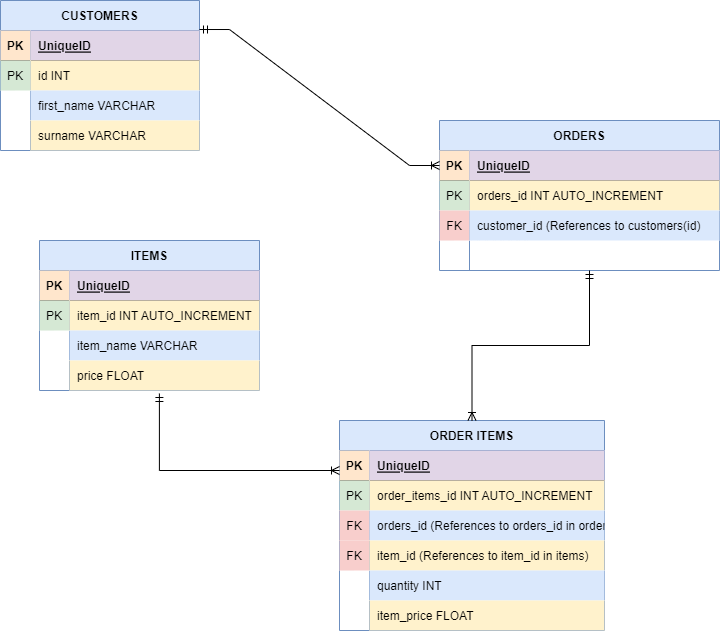

The diagram above was exported from draw.io. Its source (the exported page's mxGraphModel, read from the mxfile embedded in the PNG):
<mxGraphModel dx="1422" dy="762" grid="1" gridSize="10" guides="1" tooltips="1" connect="1" arrows="1" fold="1" page="1" pageScale="1" pageWidth="827" pageHeight="1169" math="0" shadow="0">
  <root>
    <mxCell id="0" />
    <mxCell id="1" parent="0" />
    <mxCell id="fx7tOz7R2IYENbnwlyeX-1" value="CUSTOMERS" style="shape=table;startSize=30;container=1;collapsible=1;childLayout=tableLayout;fixedRows=1;rowLines=0;fontStyle=1;align=center;resizeLast=1;fillColor=#dae8fc;strokeColor=#6c8ebf;" parent="1" vertex="1">
      <mxGeometry x="41" y="40" width="199" height="150" as="geometry" />
    </mxCell>
    <mxCell id="fx7tOz7R2IYENbnwlyeX-2" value="" style="shape=tableRow;horizontal=0;startSize=0;swimlaneHead=0;swimlaneBody=0;fillColor=none;collapsible=0;dropTarget=0;points=[[0,0.5],[1,0.5]];portConstraint=eastwest;top=0;left=0;right=0;bottom=1;" parent="fx7tOz7R2IYENbnwlyeX-1" vertex="1">
      <mxGeometry y="30" width="199" height="30" as="geometry" />
    </mxCell>
    <mxCell id="fx7tOz7R2IYENbnwlyeX-3" value="PK" style="shape=partialRectangle;connectable=0;fillColor=#ffe6cc;top=0;left=0;bottom=0;right=0;fontStyle=1;overflow=hidden;strokeColor=#d79b00;" parent="fx7tOz7R2IYENbnwlyeX-2" vertex="1">
      <mxGeometry width="30" height="30" as="geometry">
        <mxRectangle width="30" height="30" as="alternateBounds" />
      </mxGeometry>
    </mxCell>
    <mxCell id="fx7tOz7R2IYENbnwlyeX-4" value="UniqueID" style="shape=partialRectangle;connectable=0;fillColor=#e1d5e7;top=0;left=0;bottom=0;right=0;align=left;spacingLeft=6;fontStyle=5;overflow=hidden;strokeColor=#9673a6;" parent="fx7tOz7R2IYENbnwlyeX-2" vertex="1">
      <mxGeometry x="30" width="169" height="30" as="geometry">
        <mxRectangle width="169" height="30" as="alternateBounds" />
      </mxGeometry>
    </mxCell>
    <mxCell id="fx7tOz7R2IYENbnwlyeX-5" value="" style="shape=tableRow;horizontal=0;startSize=0;swimlaneHead=0;swimlaneBody=0;fillColor=none;collapsible=0;dropTarget=0;points=[[0,0.5],[1,0.5]];portConstraint=eastwest;top=0;left=0;right=0;bottom=0;" parent="fx7tOz7R2IYENbnwlyeX-1" vertex="1">
      <mxGeometry y="60" width="199" height="30" as="geometry" />
    </mxCell>
    <mxCell id="fx7tOz7R2IYENbnwlyeX-6" value="PK" style="shape=partialRectangle;connectable=0;fillColor=#d5e8d4;top=0;left=0;bottom=0;right=0;editable=1;overflow=hidden;strokeColor=#82b366;" parent="fx7tOz7R2IYENbnwlyeX-5" vertex="1">
      <mxGeometry width="30" height="30" as="geometry">
        <mxRectangle width="30" height="30" as="alternateBounds" />
      </mxGeometry>
    </mxCell>
    <mxCell id="fx7tOz7R2IYENbnwlyeX-7" value="id INT" style="shape=partialRectangle;connectable=0;fillColor=#fff2cc;top=0;left=0;bottom=0;right=0;align=left;spacingLeft=6;overflow=hidden;strokeColor=#d6b656;" parent="fx7tOz7R2IYENbnwlyeX-5" vertex="1">
      <mxGeometry x="30" width="169" height="30" as="geometry">
        <mxRectangle width="169" height="30" as="alternateBounds" />
      </mxGeometry>
    </mxCell>
    <mxCell id="fx7tOz7R2IYENbnwlyeX-8" value="" style="shape=tableRow;horizontal=0;startSize=0;swimlaneHead=0;swimlaneBody=0;fillColor=none;collapsible=0;dropTarget=0;points=[[0,0.5],[1,0.5]];portConstraint=eastwest;top=0;left=0;right=0;bottom=0;" parent="fx7tOz7R2IYENbnwlyeX-1" vertex="1">
      <mxGeometry y="90" width="199" height="30" as="geometry" />
    </mxCell>
    <mxCell id="fx7tOz7R2IYENbnwlyeX-9" value="" style="shape=partialRectangle;connectable=0;fillColor=none;top=0;left=0;bottom=0;right=0;editable=1;overflow=hidden;" parent="fx7tOz7R2IYENbnwlyeX-8" vertex="1">
      <mxGeometry width="30" height="30" as="geometry">
        <mxRectangle width="30" height="30" as="alternateBounds" />
      </mxGeometry>
    </mxCell>
    <mxCell id="fx7tOz7R2IYENbnwlyeX-10" value="first_name VARCHAR" style="shape=partialRectangle;connectable=0;fillColor=#dae8fc;top=0;left=0;bottom=0;right=0;align=left;spacingLeft=6;overflow=hidden;strokeColor=#6c8ebf;" parent="fx7tOz7R2IYENbnwlyeX-8" vertex="1">
      <mxGeometry x="30" width="169" height="30" as="geometry">
        <mxRectangle width="169" height="30" as="alternateBounds" />
      </mxGeometry>
    </mxCell>
    <mxCell id="fx7tOz7R2IYENbnwlyeX-11" value="" style="shape=tableRow;horizontal=0;startSize=0;swimlaneHead=0;swimlaneBody=0;fillColor=none;collapsible=0;dropTarget=0;points=[[0,0.5],[1,0.5]];portConstraint=eastwest;top=0;left=0;right=0;bottom=0;" parent="fx7tOz7R2IYENbnwlyeX-1" vertex="1">
      <mxGeometry y="120" width="199" height="30" as="geometry" />
    </mxCell>
    <mxCell id="fx7tOz7R2IYENbnwlyeX-12" value="" style="shape=partialRectangle;connectable=0;fillColor=none;top=0;left=0;bottom=0;right=0;editable=1;overflow=hidden;" parent="fx7tOz7R2IYENbnwlyeX-11" vertex="1">
      <mxGeometry width="30" height="30" as="geometry">
        <mxRectangle width="30" height="30" as="alternateBounds" />
      </mxGeometry>
    </mxCell>
    <mxCell id="fx7tOz7R2IYENbnwlyeX-13" value="surname VARCHAR" style="shape=partialRectangle;connectable=0;fillColor=#fff2cc;top=0;left=0;bottom=0;right=0;align=left;spacingLeft=6;overflow=hidden;strokeColor=#d6b656;" parent="fx7tOz7R2IYENbnwlyeX-11" vertex="1">
      <mxGeometry x="30" width="169" height="30" as="geometry">
        <mxRectangle width="169" height="30" as="alternateBounds" />
      </mxGeometry>
    </mxCell>
    <mxCell id="fx7tOz7R2IYENbnwlyeX-14" value="ITEMS" style="shape=table;startSize=30;container=1;collapsible=1;childLayout=tableLayout;fixedRows=1;rowLines=0;fontStyle=1;align=center;resizeLast=1;fillColor=#dae8fc;strokeColor=#6c8ebf;" parent="1" vertex="1">
      <mxGeometry x="80" y="280" width="220" height="150" as="geometry" />
    </mxCell>
    <mxCell id="fx7tOz7R2IYENbnwlyeX-15" value="" style="shape=tableRow;horizontal=0;startSize=0;swimlaneHead=0;swimlaneBody=0;fillColor=none;collapsible=0;dropTarget=0;points=[[0,0.5],[1,0.5]];portConstraint=eastwest;top=0;left=0;right=0;bottom=1;" parent="fx7tOz7R2IYENbnwlyeX-14" vertex="1">
      <mxGeometry y="30" width="220" height="30" as="geometry" />
    </mxCell>
    <mxCell id="fx7tOz7R2IYENbnwlyeX-16" value="PK" style="shape=partialRectangle;connectable=0;fillColor=#ffe6cc;top=0;left=0;bottom=0;right=0;fontStyle=1;overflow=hidden;strokeColor=#d79b00;" parent="fx7tOz7R2IYENbnwlyeX-15" vertex="1">
      <mxGeometry width="30" height="30" as="geometry">
        <mxRectangle width="30" height="30" as="alternateBounds" />
      </mxGeometry>
    </mxCell>
    <mxCell id="fx7tOz7R2IYENbnwlyeX-17" value="UniqueID" style="shape=partialRectangle;connectable=0;fillColor=#e1d5e7;top=0;left=0;bottom=0;right=0;align=left;spacingLeft=6;fontStyle=5;overflow=hidden;strokeColor=#9673a6;" parent="fx7tOz7R2IYENbnwlyeX-15" vertex="1">
      <mxGeometry x="30" width="190" height="30" as="geometry">
        <mxRectangle width="190" height="30" as="alternateBounds" />
      </mxGeometry>
    </mxCell>
    <mxCell id="fx7tOz7R2IYENbnwlyeX-18" value="" style="shape=tableRow;horizontal=0;startSize=0;swimlaneHead=0;swimlaneBody=0;fillColor=none;collapsible=0;dropTarget=0;points=[[0,0.5],[1,0.5]];portConstraint=eastwest;top=0;left=0;right=0;bottom=0;" parent="fx7tOz7R2IYENbnwlyeX-14" vertex="1">
      <mxGeometry y="60" width="220" height="30" as="geometry" />
    </mxCell>
    <mxCell id="fx7tOz7R2IYENbnwlyeX-19" value="PK" style="shape=partialRectangle;connectable=0;fillColor=#d5e8d4;top=0;left=0;bottom=0;right=0;editable=1;overflow=hidden;strokeColor=#82b366;" parent="fx7tOz7R2IYENbnwlyeX-18" vertex="1">
      <mxGeometry width="30" height="30" as="geometry">
        <mxRectangle width="30" height="30" as="alternateBounds" />
      </mxGeometry>
    </mxCell>
    <mxCell id="fx7tOz7R2IYENbnwlyeX-20" value="item_id INT AUTO_INCREMENT" style="shape=partialRectangle;connectable=0;fillColor=#fff2cc;top=0;left=0;bottom=0;right=0;align=left;spacingLeft=6;overflow=hidden;strokeColor=#d6b656;" parent="fx7tOz7R2IYENbnwlyeX-18" vertex="1">
      <mxGeometry x="30" width="190" height="30" as="geometry">
        <mxRectangle width="190" height="30" as="alternateBounds" />
      </mxGeometry>
    </mxCell>
    <mxCell id="fx7tOz7R2IYENbnwlyeX-21" value="" style="shape=tableRow;horizontal=0;startSize=0;swimlaneHead=0;swimlaneBody=0;fillColor=none;collapsible=0;dropTarget=0;points=[[0,0.5],[1,0.5]];portConstraint=eastwest;top=0;left=0;right=0;bottom=0;" parent="fx7tOz7R2IYENbnwlyeX-14" vertex="1">
      <mxGeometry y="90" width="220" height="30" as="geometry" />
    </mxCell>
    <mxCell id="fx7tOz7R2IYENbnwlyeX-22" value="" style="shape=partialRectangle;connectable=0;fillColor=none;top=0;left=0;bottom=0;right=0;editable=1;overflow=hidden;" parent="fx7tOz7R2IYENbnwlyeX-21" vertex="1">
      <mxGeometry width="30" height="30" as="geometry">
        <mxRectangle width="30" height="30" as="alternateBounds" />
      </mxGeometry>
    </mxCell>
    <mxCell id="fx7tOz7R2IYENbnwlyeX-23" value="item_name VARCHAR" style="shape=partialRectangle;connectable=0;fillColor=#dae8fc;top=0;left=0;bottom=0;right=0;align=left;spacingLeft=6;overflow=hidden;strokeColor=#6c8ebf;" parent="fx7tOz7R2IYENbnwlyeX-21" vertex="1">
      <mxGeometry x="30" width="190" height="30" as="geometry">
        <mxRectangle width="190" height="30" as="alternateBounds" />
      </mxGeometry>
    </mxCell>
    <mxCell id="fx7tOz7R2IYENbnwlyeX-24" value="" style="shape=tableRow;horizontal=0;startSize=0;swimlaneHead=0;swimlaneBody=0;fillColor=none;collapsible=0;dropTarget=0;points=[[0,0.5],[1,0.5]];portConstraint=eastwest;top=0;left=0;right=0;bottom=0;" parent="fx7tOz7R2IYENbnwlyeX-14" vertex="1">
      <mxGeometry y="120" width="220" height="30" as="geometry" />
    </mxCell>
    <mxCell id="fx7tOz7R2IYENbnwlyeX-25" value="" style="shape=partialRectangle;connectable=0;fillColor=none;top=0;left=0;bottom=0;right=0;editable=1;overflow=hidden;" parent="fx7tOz7R2IYENbnwlyeX-24" vertex="1">
      <mxGeometry width="30" height="30" as="geometry">
        <mxRectangle width="30" height="30" as="alternateBounds" />
      </mxGeometry>
    </mxCell>
    <mxCell id="fx7tOz7R2IYENbnwlyeX-26" value="price FLOAT" style="shape=partialRectangle;connectable=0;fillColor=#fff2cc;top=0;left=0;bottom=0;right=0;align=left;spacingLeft=6;overflow=hidden;strokeColor=#d6b656;" parent="fx7tOz7R2IYENbnwlyeX-24" vertex="1">
      <mxGeometry x="30" width="190" height="30" as="geometry">
        <mxRectangle width="190" height="30" as="alternateBounds" />
      </mxGeometry>
    </mxCell>
    <mxCell id="oJUw2q2zp-5vqmY3ubz6-7" value="ORDERS" style="shape=table;startSize=30;container=1;collapsible=1;childLayout=tableLayout;fixedRows=1;rowLines=0;fontStyle=1;align=center;resizeLast=1;fillColor=#dae8fc;strokeColor=#6c8ebf;" vertex="1" parent="1">
      <mxGeometry x="480" y="160" width="280" height="150" as="geometry" />
    </mxCell>
    <mxCell id="oJUw2q2zp-5vqmY3ubz6-8" value="" style="shape=tableRow;horizontal=0;startSize=0;swimlaneHead=0;swimlaneBody=0;fillColor=none;collapsible=0;dropTarget=0;points=[[0,0.5],[1,0.5]];portConstraint=eastwest;top=0;left=0;right=0;bottom=1;" vertex="1" parent="oJUw2q2zp-5vqmY3ubz6-7">
      <mxGeometry y="30" width="280" height="30" as="geometry" />
    </mxCell>
    <mxCell id="oJUw2q2zp-5vqmY3ubz6-9" value="PK" style="shape=partialRectangle;connectable=0;fillColor=#ffe6cc;top=0;left=0;bottom=0;right=0;fontStyle=1;overflow=hidden;strokeColor=#d79b00;" vertex="1" parent="oJUw2q2zp-5vqmY3ubz6-8">
      <mxGeometry width="30" height="30" as="geometry">
        <mxRectangle width="30" height="30" as="alternateBounds" />
      </mxGeometry>
    </mxCell>
    <mxCell id="oJUw2q2zp-5vqmY3ubz6-10" value="UniqueID" style="shape=partialRectangle;connectable=0;fillColor=#e1d5e7;top=0;left=0;bottom=0;right=0;align=left;spacingLeft=6;fontStyle=5;overflow=hidden;strokeColor=#9673a6;" vertex="1" parent="oJUw2q2zp-5vqmY3ubz6-8">
      <mxGeometry x="30" width="250" height="30" as="geometry">
        <mxRectangle width="250" height="30" as="alternateBounds" />
      </mxGeometry>
    </mxCell>
    <mxCell id="oJUw2q2zp-5vqmY3ubz6-11" value="" style="shape=tableRow;horizontal=0;startSize=0;swimlaneHead=0;swimlaneBody=0;fillColor=none;collapsible=0;dropTarget=0;points=[[0,0.5],[1,0.5]];portConstraint=eastwest;top=0;left=0;right=0;bottom=0;" vertex="1" parent="oJUw2q2zp-5vqmY3ubz6-7">
      <mxGeometry y="60" width="280" height="30" as="geometry" />
    </mxCell>
    <mxCell id="oJUw2q2zp-5vqmY3ubz6-12" value="PK" style="shape=partialRectangle;connectable=0;fillColor=#d5e8d4;top=0;left=0;bottom=0;right=0;editable=1;overflow=hidden;strokeColor=#82b366;" vertex="1" parent="oJUw2q2zp-5vqmY3ubz6-11">
      <mxGeometry width="30" height="30" as="geometry">
        <mxRectangle width="30" height="30" as="alternateBounds" />
      </mxGeometry>
    </mxCell>
    <mxCell id="oJUw2q2zp-5vqmY3ubz6-13" value="orders_id INT AUTO_INCREMENT" style="shape=partialRectangle;connectable=0;fillColor=#fff2cc;top=0;left=0;bottom=0;right=0;align=left;spacingLeft=6;overflow=hidden;strokeColor=#d6b656;" vertex="1" parent="oJUw2q2zp-5vqmY3ubz6-11">
      <mxGeometry x="30" width="250" height="30" as="geometry">
        <mxRectangle width="250" height="30" as="alternateBounds" />
      </mxGeometry>
    </mxCell>
    <mxCell id="oJUw2q2zp-5vqmY3ubz6-14" value="" style="shape=tableRow;horizontal=0;startSize=0;swimlaneHead=0;swimlaneBody=0;fillColor=none;collapsible=0;dropTarget=0;points=[[0,0.5],[1,0.5]];portConstraint=eastwest;top=0;left=0;right=0;bottom=0;" vertex="1" parent="oJUw2q2zp-5vqmY3ubz6-7">
      <mxGeometry y="90" width="280" height="30" as="geometry" />
    </mxCell>
    <mxCell id="oJUw2q2zp-5vqmY3ubz6-15" value="FK" style="shape=partialRectangle;connectable=0;fillColor=#f8cecc;top=0;left=0;bottom=0;right=0;editable=1;overflow=hidden;strokeColor=#b85450;" vertex="1" parent="oJUw2q2zp-5vqmY3ubz6-14">
      <mxGeometry width="30" height="30" as="geometry">
        <mxRectangle width="30" height="30" as="alternateBounds" />
      </mxGeometry>
    </mxCell>
    <mxCell id="oJUw2q2zp-5vqmY3ubz6-16" value="customer_id (References to customers(id)" style="shape=partialRectangle;connectable=0;fillColor=#dae8fc;top=0;left=0;bottom=0;right=0;align=left;spacingLeft=6;overflow=hidden;strokeColor=#6c8ebf;" vertex="1" parent="oJUw2q2zp-5vqmY3ubz6-14">
      <mxGeometry x="30" width="250" height="30" as="geometry">
        <mxRectangle width="250" height="30" as="alternateBounds" />
      </mxGeometry>
    </mxCell>
    <mxCell id="oJUw2q2zp-5vqmY3ubz6-17" value="" style="shape=tableRow;horizontal=0;startSize=0;swimlaneHead=0;swimlaneBody=0;fillColor=none;collapsible=0;dropTarget=0;points=[[0,0.5],[1,0.5]];portConstraint=eastwest;top=0;left=0;right=0;bottom=0;" vertex="1" parent="oJUw2q2zp-5vqmY3ubz6-7">
      <mxGeometry y="120" width="280" height="30" as="geometry" />
    </mxCell>
    <mxCell id="oJUw2q2zp-5vqmY3ubz6-18" value="" style="shape=partialRectangle;connectable=0;fillColor=none;top=0;left=0;bottom=0;right=0;editable=1;overflow=hidden;" vertex="1" parent="oJUw2q2zp-5vqmY3ubz6-17">
      <mxGeometry width="30" height="30" as="geometry">
        <mxRectangle width="30" height="30" as="alternateBounds" />
      </mxGeometry>
    </mxCell>
    <mxCell id="oJUw2q2zp-5vqmY3ubz6-19" value="" style="shape=partialRectangle;connectable=0;fillColor=none;top=0;left=0;bottom=0;right=0;align=left;spacingLeft=6;overflow=hidden;" vertex="1" parent="oJUw2q2zp-5vqmY3ubz6-17">
      <mxGeometry x="30" width="250" height="30" as="geometry">
        <mxRectangle width="250" height="30" as="alternateBounds" />
      </mxGeometry>
    </mxCell>
    <mxCell id="oJUw2q2zp-5vqmY3ubz6-20" value="ORDER ITEMS" style="shape=table;startSize=30;container=1;collapsible=1;childLayout=tableLayout;fixedRows=1;rowLines=0;fontStyle=1;align=center;resizeLast=1;fillColor=#dae8fc;strokeColor=#6c8ebf;" vertex="1" parent="1">
      <mxGeometry x="380" y="460" width="265" height="210" as="geometry" />
    </mxCell>
    <mxCell id="oJUw2q2zp-5vqmY3ubz6-21" value="" style="shape=tableRow;horizontal=0;startSize=0;swimlaneHead=0;swimlaneBody=0;fillColor=none;collapsible=0;dropTarget=0;points=[[0,0.5],[1,0.5]];portConstraint=eastwest;top=0;left=0;right=0;bottom=1;" vertex="1" parent="oJUw2q2zp-5vqmY3ubz6-20">
      <mxGeometry y="30" width="265" height="30" as="geometry" />
    </mxCell>
    <mxCell id="oJUw2q2zp-5vqmY3ubz6-22" value="PK" style="shape=partialRectangle;connectable=0;fillColor=#ffe6cc;top=0;left=0;bottom=0;right=0;fontStyle=1;overflow=hidden;strokeColor=#d79b00;" vertex="1" parent="oJUw2q2zp-5vqmY3ubz6-21">
      <mxGeometry width="30" height="30" as="geometry">
        <mxRectangle width="30" height="30" as="alternateBounds" />
      </mxGeometry>
    </mxCell>
    <mxCell id="oJUw2q2zp-5vqmY3ubz6-23" value="UniqueID" style="shape=partialRectangle;connectable=0;fillColor=#e1d5e7;top=0;left=0;bottom=0;right=0;align=left;spacingLeft=6;fontStyle=5;overflow=hidden;strokeColor=#9673a6;" vertex="1" parent="oJUw2q2zp-5vqmY3ubz6-21">
      <mxGeometry x="30" width="235" height="30" as="geometry">
        <mxRectangle width="235" height="30" as="alternateBounds" />
      </mxGeometry>
    </mxCell>
    <mxCell id="oJUw2q2zp-5vqmY3ubz6-24" value="" style="shape=tableRow;horizontal=0;startSize=0;swimlaneHead=0;swimlaneBody=0;fillColor=none;collapsible=0;dropTarget=0;points=[[0,0.5],[1,0.5]];portConstraint=eastwest;top=0;left=0;right=0;bottom=0;" vertex="1" parent="oJUw2q2zp-5vqmY3ubz6-20">
      <mxGeometry y="60" width="265" height="30" as="geometry" />
    </mxCell>
    <mxCell id="oJUw2q2zp-5vqmY3ubz6-25" value="PK" style="shape=partialRectangle;connectable=0;fillColor=#d5e8d4;top=0;left=0;bottom=0;right=0;editable=1;overflow=hidden;strokeColor=#82b366;" vertex="1" parent="oJUw2q2zp-5vqmY3ubz6-24">
      <mxGeometry width="30" height="30" as="geometry">
        <mxRectangle width="30" height="30" as="alternateBounds" />
      </mxGeometry>
    </mxCell>
    <mxCell id="oJUw2q2zp-5vqmY3ubz6-26" value="order_items_id INT AUTO_INCREMENT" style="shape=partialRectangle;connectable=0;fillColor=#fff2cc;top=0;left=0;bottom=0;right=0;align=left;spacingLeft=6;overflow=hidden;strokeColor=#d6b656;" vertex="1" parent="oJUw2q2zp-5vqmY3ubz6-24">
      <mxGeometry x="30" width="235" height="30" as="geometry">
        <mxRectangle width="235" height="30" as="alternateBounds" />
      </mxGeometry>
    </mxCell>
    <mxCell id="oJUw2q2zp-5vqmY3ubz6-27" value="" style="shape=tableRow;horizontal=0;startSize=0;swimlaneHead=0;swimlaneBody=0;fillColor=none;collapsible=0;dropTarget=0;points=[[0,0.5],[1,0.5]];portConstraint=eastwest;top=0;left=0;right=0;bottom=0;" vertex="1" parent="oJUw2q2zp-5vqmY3ubz6-20">
      <mxGeometry y="90" width="265" height="30" as="geometry" />
    </mxCell>
    <mxCell id="oJUw2q2zp-5vqmY3ubz6-28" value="FK" style="shape=partialRectangle;connectable=0;fillColor=#f8cecc;top=0;left=0;bottom=0;right=0;editable=1;overflow=hidden;strokeColor=#b85450;" vertex="1" parent="oJUw2q2zp-5vqmY3ubz6-27">
      <mxGeometry width="30" height="30" as="geometry">
        <mxRectangle width="30" height="30" as="alternateBounds" />
      </mxGeometry>
    </mxCell>
    <mxCell id="oJUw2q2zp-5vqmY3ubz6-29" value="orders_id (References to orders_id in orders)" style="shape=partialRectangle;connectable=0;fillColor=#dae8fc;top=0;left=0;bottom=0;right=0;align=left;spacingLeft=6;overflow=hidden;strokeColor=#6c8ebf;" vertex="1" parent="oJUw2q2zp-5vqmY3ubz6-27">
      <mxGeometry x="30" width="235" height="30" as="geometry">
        <mxRectangle width="235" height="30" as="alternateBounds" />
      </mxGeometry>
    </mxCell>
    <mxCell id="oJUw2q2zp-5vqmY3ubz6-30" value="" style="shape=tableRow;horizontal=0;startSize=0;swimlaneHead=0;swimlaneBody=0;fillColor=none;collapsible=0;dropTarget=0;points=[[0,0.5],[1,0.5]];portConstraint=eastwest;top=0;left=0;right=0;bottom=0;" vertex="1" parent="oJUw2q2zp-5vqmY3ubz6-20">
      <mxGeometry y="120" width="265" height="30" as="geometry" />
    </mxCell>
    <mxCell id="oJUw2q2zp-5vqmY3ubz6-31" value="FK" style="shape=partialRectangle;connectable=0;fillColor=#f8cecc;top=0;left=0;bottom=0;right=0;editable=1;overflow=hidden;strokeColor=#b85450;" vertex="1" parent="oJUw2q2zp-5vqmY3ubz6-30">
      <mxGeometry width="30" height="30" as="geometry">
        <mxRectangle width="30" height="30" as="alternateBounds" />
      </mxGeometry>
    </mxCell>
    <mxCell id="oJUw2q2zp-5vqmY3ubz6-32" value="item_id (References to item_id in items)" style="shape=partialRectangle;connectable=0;fillColor=#fff2cc;top=0;left=0;bottom=0;right=0;align=left;spacingLeft=6;overflow=hidden;strokeColor=#d6b656;" vertex="1" parent="oJUw2q2zp-5vqmY3ubz6-30">
      <mxGeometry x="30" width="235" height="30" as="geometry">
        <mxRectangle width="235" height="30" as="alternateBounds" />
      </mxGeometry>
    </mxCell>
    <mxCell id="oJUw2q2zp-5vqmY3ubz6-46" value="" style="shape=tableRow;horizontal=0;startSize=0;swimlaneHead=0;swimlaneBody=0;fillColor=none;collapsible=0;dropTarget=0;points=[[0,0.5],[1,0.5]];portConstraint=eastwest;top=0;left=0;right=0;bottom=0;" vertex="1" parent="oJUw2q2zp-5vqmY3ubz6-20">
      <mxGeometry y="150" width="265" height="30" as="geometry" />
    </mxCell>
    <mxCell id="oJUw2q2zp-5vqmY3ubz6-47" value="" style="shape=partialRectangle;connectable=0;fillColor=none;top=0;left=0;bottom=0;right=0;editable=1;overflow=hidden;" vertex="1" parent="oJUw2q2zp-5vqmY3ubz6-46">
      <mxGeometry width="30" height="30" as="geometry">
        <mxRectangle width="30" height="30" as="alternateBounds" />
      </mxGeometry>
    </mxCell>
    <mxCell id="oJUw2q2zp-5vqmY3ubz6-48" value="quantity INT" style="shape=partialRectangle;connectable=0;fillColor=#dae8fc;top=0;left=0;bottom=0;right=0;align=left;spacingLeft=6;overflow=hidden;strokeColor=#6c8ebf;" vertex="1" parent="oJUw2q2zp-5vqmY3ubz6-46">
      <mxGeometry x="30" width="235" height="30" as="geometry">
        <mxRectangle width="235" height="30" as="alternateBounds" />
      </mxGeometry>
    </mxCell>
    <mxCell id="oJUw2q2zp-5vqmY3ubz6-49" value="" style="shape=tableRow;horizontal=0;startSize=0;swimlaneHead=0;swimlaneBody=0;fillColor=none;collapsible=0;dropTarget=0;points=[[0,0.5],[1,0.5]];portConstraint=eastwest;top=0;left=0;right=0;bottom=0;" vertex="1" parent="oJUw2q2zp-5vqmY3ubz6-20">
      <mxGeometry y="180" width="265" height="30" as="geometry" />
    </mxCell>
    <mxCell id="oJUw2q2zp-5vqmY3ubz6-50" value="" style="shape=partialRectangle;connectable=0;fillColor=none;top=0;left=0;bottom=0;right=0;editable=1;overflow=hidden;" vertex="1" parent="oJUw2q2zp-5vqmY3ubz6-49">
      <mxGeometry width="30" height="30" as="geometry">
        <mxRectangle width="30" height="30" as="alternateBounds" />
      </mxGeometry>
    </mxCell>
    <mxCell id="oJUw2q2zp-5vqmY3ubz6-51" value="item_price FLOAT " style="shape=partialRectangle;connectable=0;fillColor=#fff2cc;top=0;left=0;bottom=0;right=0;align=left;spacingLeft=6;overflow=hidden;strokeColor=#d6b656;" vertex="1" parent="oJUw2q2zp-5vqmY3ubz6-49">
      <mxGeometry x="30" width="235" height="30" as="geometry">
        <mxRectangle width="235" height="30" as="alternateBounds" />
      </mxGeometry>
    </mxCell>
    <mxCell id="oJUw2q2zp-5vqmY3ubz6-52" value="" style="edgeStyle=entityRelationEdgeStyle;fontSize=12;html=1;endArrow=ERoneToMany;startArrow=ERmandOne;rounded=0;exitX=1;exitY=-0.033;exitDx=0;exitDy=0;exitPerimeter=0;entryX=0;entryY=0.5;entryDx=0;entryDy=0;" edge="1" parent="1" source="fx7tOz7R2IYENbnwlyeX-2" target="oJUw2q2zp-5vqmY3ubz6-8">
      <mxGeometry width="100" height="100" relative="1" as="geometry">
        <mxPoint x="290" y="190" as="sourcePoint" />
        <mxPoint x="390" y="90" as="targetPoint" />
      </mxGeometry>
    </mxCell>
    <mxCell id="oJUw2q2zp-5vqmY3ubz6-54" value="" style="fontSize=12;html=1;endArrow=ERoneToMany;startArrow=ERmandOne;rounded=0;edgeStyle=orthogonalEdgeStyle;elbow=vertical;exitX=0.545;exitY=1.1;exitDx=0;exitDy=0;exitPerimeter=0;" edge="1" parent="1" source="fx7tOz7R2IYENbnwlyeX-24">
      <mxGeometry width="100" height="100" relative="1" as="geometry">
        <mxPoint x="130" y="440" as="sourcePoint" />
        <mxPoint x="380" y="510" as="targetPoint" />
        <Array as="points">
          <mxPoint x="200" y="510" />
          <mxPoint x="380" y="510" />
        </Array>
      </mxGeometry>
    </mxCell>
    <mxCell id="oJUw2q2zp-5vqmY3ubz6-53" value="" style="edgeStyle=elbowEdgeStyle;fontSize=12;html=1;endArrow=ERoneToMany;startArrow=ERmandOne;rounded=0;elbow=vertical;entryX=0.5;entryY=0;entryDx=0;entryDy=0;" edge="1" parent="1" target="oJUw2q2zp-5vqmY3ubz6-20">
      <mxGeometry width="100" height="100" relative="1" as="geometry">
        <mxPoint x="630" y="310" as="sourcePoint" />
        <mxPoint x="580" y="450" as="targetPoint" />
      </mxGeometry>
    </mxCell>
  </root>
</mxGraphModel>